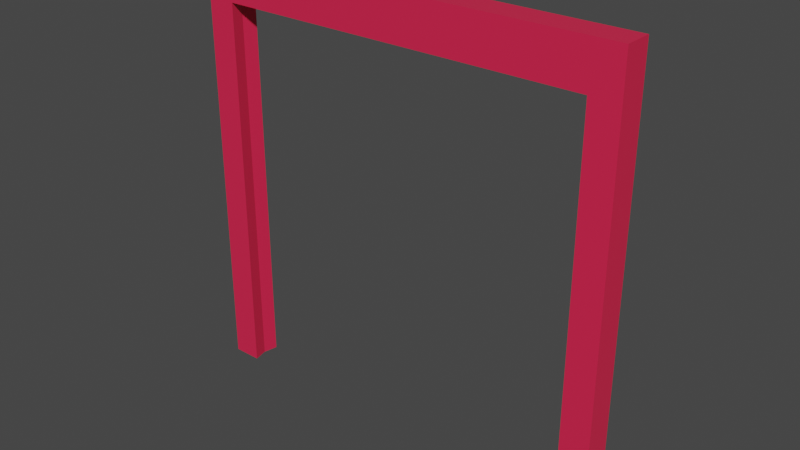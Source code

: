 # Source: doorframe.blend  (saved by Blender 2.82.7; exported with 4.5.12 LTS)
import bpy
from mathutils import Matrix  # noqa: F401  (used for matrix-valued properties, if any)

bpy.ops.wm.read_factory_settings(use_empty=True)
scene = bpy.context.scene
scene.name = 'Scene'

# ---- collections
col_collection = bpy.data.collections.new('Collection'); scene.collection.children.link(col_collection)

# ---- materials (node trees are filled in below, after node groups)
mat_material = bpy.data.materials.new('Material')
mat_material.alpha_threshold = 0.0
mat_material.use_transparent_shadow = False
mat_material.line_color = (0.0, 0.0, 0.0, 1.0)

# ---- material node trees
mat_material.use_nodes = True; mat_material.node_tree.nodes.clear()
_N = mat_material.node_tree.nodes; _L = mat_material.node_tree.links
n0 = _N.new('ShaderNodeOutputMaterial'); n0.name = 'Material Output'; n0.location = (300, 300)
n1 = _N.new('ShaderNodeBsdfPrincipled'); n1.name = 'Principled BSDF'; n1.location = (10, 300)
n1.distribution = 'GGX'
n1.subsurface_method = 'BURLEY'
n1.inputs[0].default_value = (0.8, 0.02022, 0.07511, 1.0)
n1.inputs[2].default_value = 0.4
n1.inputs[3].default_value = 1.45
n1.inputs[27].default_value = (0.0, 0.0, 0.0, 1.0)
n1.inputs[28].default_value = 1.0
_L.new(n1.outputs[0], n0.inputs[0])
n0.is_active_output = True

# ---- world
world_world = bpy.data.worlds.new('World'); scene.world = world_world
world_world.use_nodes = True; world_world.node_tree.nodes.clear()
_N = world_world.node_tree.nodes; _L = world_world.node_tree.links
n0 = _N.new('ShaderNodeOutputWorld'); n0.name = 'World Output'; n0.location = (300, 300)
n1 = _N.new('ShaderNodeBackground'); n1.name = 'Background'; n1.location = (10, 300)
n1.inputs[0].default_value = (0.05088, 0.05088, 0.05088, 1.0)
_L.new(n1.outputs[0], n0.inputs[0])
n0.is_active_output = True
world_world.color = (0.05088, 0.05088, 0.05088)
world_world.use_sun_shadow = False
world_world.sun_shadow_jitter_overblur = 0.0

# ---- meshes
me_cube = bpy.data.meshes.new('Cube')
me_cube.from_pydata([(1.5, 0.1, 2.0), (1.5, 0.1, -1.0), (1.5, -0.1, 2.0), (1.5, -0.1, -1.0), (-1.5, 0.1, 2.0), (-1.5, 0.1, -1.0), (-1.5, -0.1, 2.0), (-1.5, -0.1, -1.0), (-1.5, 0.0, -1.0), (-1.299, 0.1, -1.0), (1.299, -0.1, -1.0), (1.5, 0.0, -1.0), (1.299, 0.1, -1.0), (-1.299, -0.1, -1.0), (-1.32, 0.0, -1.0), (1.32, 0.0, -1.0), (0.0, 0.1, 1.693), (0.0, -0.1, 1.693), (-1.299, 0.1, 1.693), (1.299, -0.1, 1.693), (1.299, 0.1, 1.693), (-1.299, -0.1, 1.693), (0.0, 0.0, 1.732), (-1.32, 0.0, 1.732), (1.32, 0.0, 1.732)], [], [(0, 4, 6, 2), (1, 12, 20, 0), (7, 6, 4, 5, 8), (15, 11, 3, 10), (1, 0, 2, 3, 11), (9, 5, 4, 18), (3, 2, 19, 10), (8, 14, 13, 7), (5, 9, 14, 8), (14, 9, 18, 23), (4, 0, 20, 16, 18), (12, 15, 24, 20), (12, 1, 11, 15), (23, 22, 17, 21), (18, 16, 22, 23), (22, 24, 19, 17), (16, 20, 24, 22), (6, 7, 13, 21), (15, 10, 19, 24), (2, 6, 21, 17, 19), (13, 14, 23, 21)])
_uv = me_cube.uv_layers.new(name='UVMap')
_uv.uv.foreach_set('vector', [0.625, 0.5, 0.875, 0.5, 0.875, 0.75, 0.625, 0.75, 0.375, 0.5, 0.3125, 0.5, 0.3125, 0.5, 0.625, 0.5, 0.375, 0.0, 0.625, 0.0, 0.625, 0.25, 0.375, 0.25, 0.375, 0.125, 0.3125, 0.625, 0.375, 0.625, 0.375, 0.75, 0.3125, 0.75, 0.375, 0.5, 0.625, 0.5, 0.625, 0.75, 0.375, 0.75, 0.375, 0.625, 0.1875, 0.5, 0.375, 0.25, 0.625, 0.25, 0.1875, 0.5, 0.375, 0.75, 0.625, 0.75, 0.3125, 0.75, 0.3125, 0.75, 0.125, 0.625, 0.1875, 0.625, 0.1875, 0.75, 0.125, 0.75, 0.125, 0.5, 0.1875, 0.5, 0.1875, 0.625, 0.125, 0.625, 0.1875, 0.625, 0.1875, 0.5, 0.1875, 0.5, 0.1875, 0.625, 0.625, 0.25, 0.625, 0.5, 0.3125, 0.5, 0.25, 0.5, 0.1875, 0.5, 0.3125, 0.5, 0.3125, 0.625, 0.3125, 0.625, 0.3125, 0.5, 0.3125, 0.5, 0.375, 0.5, 0.375, 0.625, 0.3125, 0.625, 0.1875, 0.625, 0.25, 0.625, 0.25, 0.75, 0.1875, 0.75, 0.1875, 0.5, 0.25, 0.5, 0.25, 0.625, 0.1875, 0.625, 0.25, 0.625, 0.3125, 0.625, 0.3125, 0.75, 0.25, 0.75, 0.25, 0.5, 0.3125, 0.5, 0.3125, 0.625, 0.25, 0.625, 0.625, 0.0, 0.125, 0.75, 0.1875, 0.75, 0.1875, 0.75, 0.3125, 0.625, 0.3125, 0.75, 0.3125, 0.75, 0.3125, 0.625, 0.625, 0.75, 0.625, 0.0, 0.1875, 0.75, 0.25, 0.75, 0.3125, 0.75, 0.1875, 0.75, 0.1875, 0.625, 0.1875, 0.625, 0.1875, 0.75])
me_cube.materials.append(mat_material)
me_cube.use_remesh_preserve_volume = False
me_cube.use_remesh_preserve_attributes = False
me_cube.use_mirror_vertex_groups = False
me_cube.update()

# ---- objects
ob_doorframe = bpy.data.objects.new('DoorFrame', me_cube)

# ---- transforms, parenting, visibility, modifiers, constraints
ob_doorframe.location = (0.0, 0.0, 1.0)
ob_doorframe.lock_rotations_4d = False
ob_doorframe.empty_display_type = 'ARROWS'
ob_doorframe.lineart.crease_threshold = 0.0

# ---- collection membership
col_collection.objects.link(ob_doorframe)

# ---- scene / render settings (as saved in the file)
scene.frame_start = 1; scene.frame_end = 250; scene.frame_set(1)
scene.render.engine = 'BLENDER_EEVEE_NEXT'
scene.cycles.use_denoising = False
scene.cycles.samples = 128
scene.cycles.sampling_pattern = 'TABULATED_SOBOL'
scene.cycles.use_adaptive_sampling = False
scene.cycles.use_light_tree = False
scene.view_settings.view_transform = 'Filmic'
bpy.context.view_layer.update()

# ---- added for rendering (the .blend has no active camera and no usable light): camera, sun
cam_auto = bpy.data.cameras.new('AutoCamera')
cam_auto.lens = 50.0
cam_auto.sensor_width = 36.0
cam_auto.clip_end = 1000.0
ob_auto_camera = bpy.data.objects.new('AutoCamera', cam_auto)
scene.collection.objects.link(ob_auto_camera)
ob_auto_camera.location = (3.92975, -4.71571, 4.6438)
ob_auto_camera.rotation_euler = (1.09748, -7.21219e-08, 0.694738)
scene.camera = ob_auto_camera
light_auto_sun = bpy.data.lights.new('AutoSun', 'SUN')
light_auto_sun.energy = 3.0
light_auto_sun.angle = 0.0523599
ob_auto_sun = bpy.data.objects.new('AutoSun', light_auto_sun)
scene.collection.objects.link(ob_auto_sun)
ob_auto_sun.rotation_euler = (0.872665, 0.174533, 0.523599)
bpy.context.view_layer.update()
